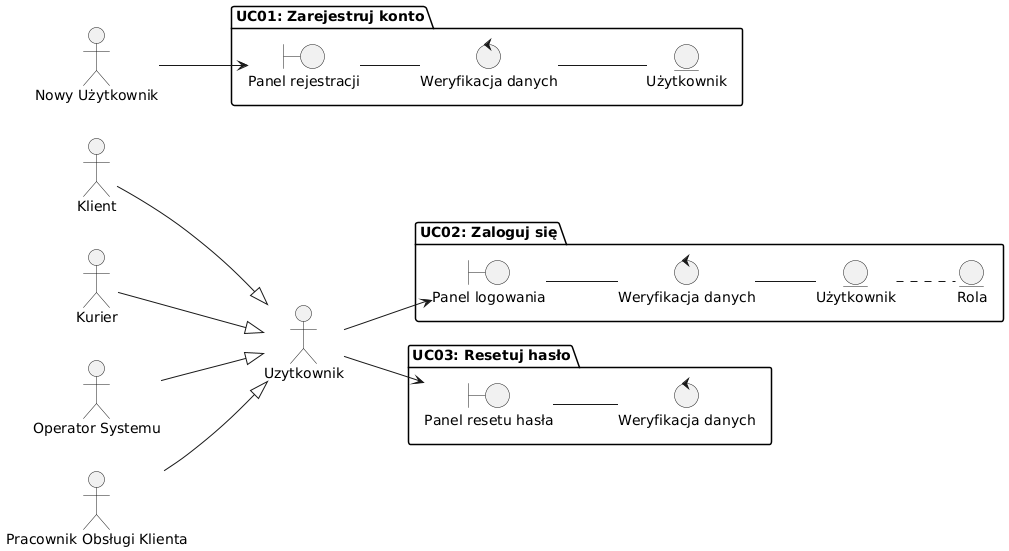

The diagram above was rendered by PlantUML. Its source (embedded in the PNG):
@startuml
left to right direction

actor Klient
actor Kurier
actor OperatorSystemu as "Operator Systemu"
actor PracownikObslugiKlienta as "Pracownik Obsługi Klienta"
actor "Nowy Użytkownik" as NowyUzytkownik
actor Uzytkownik

package "UC02: Zaloguj się" {
  boundary PanelLogowania as "Panel logowania"
  control UC01_WeryfikacjaDanych as "Weryfikacja danych"
  entity UC01_Uzytkownik as "Użytkownik"
  entity UC01_Rola as "Rola"
  
  Uzytkownik --> PanelLogowania
  Klient --|> Uzytkownik
  Kurier --|> Uzytkownik
  OperatorSystemu --|> Uzytkownik
  PracownikObslugiKlienta --|> Uzytkownik

  PanelLogowania -- UC01_WeryfikacjaDanych
  UC01_WeryfikacjaDanych -- UC01_Uzytkownik
  UC01_Uzytkownik .. UC01_Rola
}

package "UC01: Zarejestruj konto" {
  boundary PanelRejestracji as "Panel rejestracji"
  control UC02_WeryfikacjaDanych as "Weryfikacja danych"
  entity UC02_Uzytkownik as "Użytkownik"

  NowyUzytkownik --> PanelRejestracji
  PanelRejestracji -- UC02_WeryfikacjaDanych
  UC02_WeryfikacjaDanych -- UC02_Uzytkownik
}

package "UC03: Resetuj hasło" {
  boundary PanelResetujHaslo as "Panel resetu hasła"
  control UC03_WeryfikacjaDanych as "Weryfikacja danych"

  Uzytkownik --> PanelResetujHaslo
  PanelResetujHaslo -- UC03_WeryfikacjaDanych
}
@enduml